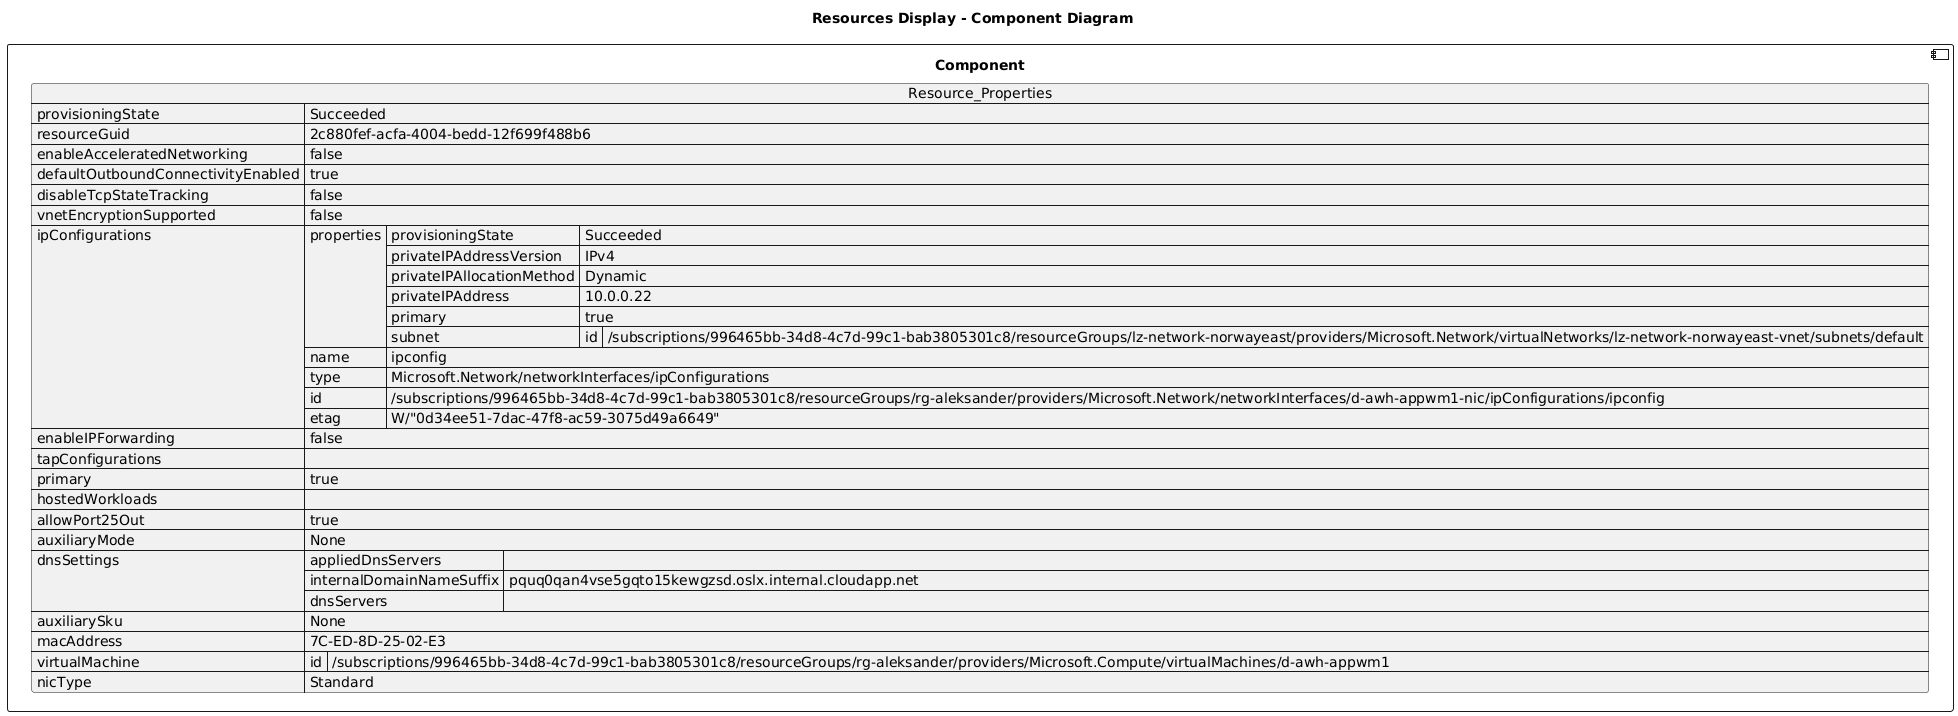

The diagram above was rendered by PlantUML. Its source (embedded in the PNG):
@startuml

title Resources Display - Component Diagram

component Component {

json  Resource_Properties {
  "provisioningState": "Succeeded",
  "resourceGuid": "2c880fef-acfa-4004-bedd-12f699f488b6",
  "enableAcceleratedNetworking": false,
  "defaultOutboundConnectivityEnabled": true,
  "disableTcpStateTracking": false,
  "vnetEncryptionSupported": false,
  "ipConfigurations": [
    {
      "properties": {
        "provisioningState": "Succeeded",
        "privateIPAddressVersion": "IPv4",
        "privateIPAllocationMethod": "Dynamic",
        "privateIPAddress": "10.0.0.22",
        "primary": true,
        "subnet": {
          "id": "/subscriptions/996465bb-34d8-4c7d-99c1-bab3805301c8/resourceGroups/lz-network-norwayeast/providers/Microsoft.Network/virtualNetworks/lz-network-norwayeast-vnet/subnets/default"
        }
      },
      "name": "ipconfig",
      "type": "Microsoft.Network/networkInterfaces/ipConfigurations",
      "id": "/subscriptions/996465bb-34d8-4c7d-99c1-bab3805301c8/resourceGroups/rg-aleksander/providers/Microsoft.Network/networkInterfaces/d-awh-appwm1-nic/ipConfigurations/ipconfig",
      "etag": "W/\"0d34ee51-7dac-47f8-ac59-3075d49a6649\""
    }
  ],
  "enableIPForwarding": false,
  "tapConfigurations": [],
  "primary": true,
  "hostedWorkloads": [],
  "allowPort25Out": true,
  "auxiliaryMode": "None",
  "dnsSettings": {
    "appliedDnsServers": [],
    "internalDomainNameSuffix": "pquq0qan4vse5gqto15kewgzsd.oslx.internal.cloudapp.net",
    "dnsServers": []
  },
  "auxiliarySku": "None",
  "macAddress": "7C-ED-8D-25-02-E3",
  "virtualMachine": {
    "id": "/subscriptions/996465bb-34d8-4c7d-99c1-bab3805301c8/resourceGroups/rg-aleksander/providers/Microsoft.Compute/virtualMachines/d-awh-appwm1"
  },
  "nicType": "Standard"
}
}
@enduml